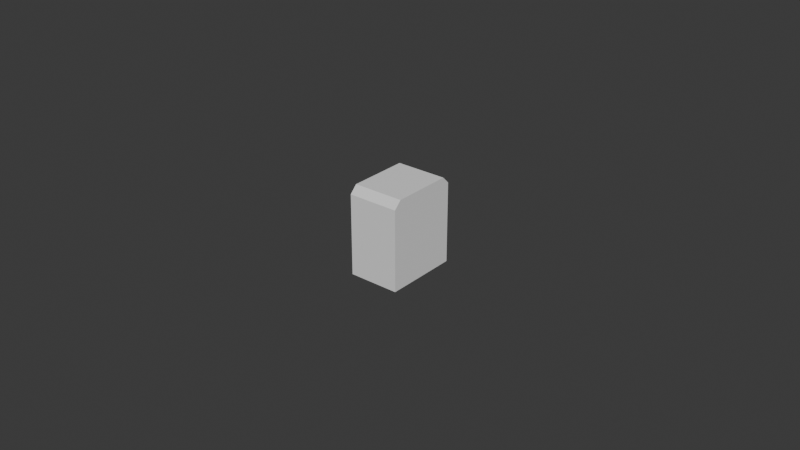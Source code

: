 # Source: UCX_TaskBoardCableWrapPostRight_002.blend  (saved by Blender 4.3.32; exported with 4.5.12 LTS)
import bpy
from mathutils import Matrix  # noqa: F401  (used for matrix-valued properties, if any)

bpy.ops.wm.read_factory_settings(use_empty=True)
scene = bpy.context.scene
scene.name = 'Scene'

# ---- collections
col_collection = bpy.data.collections.new('Collection'); scene.collection.children.link(col_collection)

# ---- world
world_world = bpy.data.worlds.new('World'); scene.world = world_world
world_world.use_nodes = True; world_world.node_tree.nodes.clear()
_N = world_world.node_tree.nodes; _L = world_world.node_tree.links
n0 = _N.new('ShaderNodeOutputWorld'); n0.name = 'World Output'; n0.location = (300, 300)
n1 = _N.new('ShaderNodeBackground'); n1.name = 'Background'; n1.location = (10, 300)
n1.inputs[0].default_value = (0.05088, 0.05088, 0.05088, 1.0)
_L.new(n1.outputs[0], n0.inputs[0])
n0.is_active_output = True
world_world.color = (0.05088, 0.05088, 0.05088)
world_world.sun_shadow_jitter_overblur = 0.0

# ---- meshes
me_ucx_taskboardcablewrappostright_002 = bpy.data.meshes.new('UCX_TaskBoardCableWrapPostRight_002')
me_ucx_taskboardcablewrappostright_002.from_pydata([(0.008192, 0.012, 0.01198), (0.008205, -0.012, -0.01409), (0.008205, 0.012, -0.01409), (0.008191, -0.009645, 0.01434), (0.008193, -0.012, 0.01198), (0.008191, 0.009646, 0.01434), (-0.008195, 0.012, -0.0141), (-0.008195, -0.012, -0.0141), (-0.008207, -0.012, 0.01194), (-0.008208, -0.009645, 0.0143), (-0.008208, 0.009645, 0.0143), (-0.008207, 0.012, 0.01194)], [], [(0, 1, 2), (1, 3, 4), (3, 0, 5), (1, 0, 3), (6, 1, 7), (6, 2, 1), (7, 4, 8), (7, 1, 4), (5, 9, 3), (5, 10, 9), (6, 10, 11), (10, 8, 9), (8, 6, 7), (10, 6, 8), (11, 5, 0), (11, 10, 5), (4, 9, 8), (4, 3, 9), (11, 2, 6), (11, 0, 2)])
me_ucx_taskboardcablewrappostright_002.update()

# ---- objects
ob_ucx_taskboardcablewrappostright_002 = bpy.data.objects.new('UCX_TaskBoardCableWrapPostRight_002', me_ucx_taskboardcablewrappostright_002)

# ---- transforms, parenting, visibility, modifiers, constraints
ob_ucx_taskboardcablewrappostright_002.location = (0.0, 0.0, 0.0)

# ---- collection membership
col_collection.objects.link(ob_ucx_taskboardcablewrappostright_002)

# ---- scene / render settings (as saved in the file)
scene.frame_start = 1; scene.frame_end = 250; scene.frame_set(1)
scene.render.engine = 'BLENDER_EEVEE_NEXT'
bpy.context.view_layer.update()

# ---- added for rendering (the .blend has no active camera and no usable light): camera, sun
cam_auto = bpy.data.cameras.new('AutoCamera')
cam_auto.lens = 50.0
cam_auto.sensor_width = 36.0
cam_auto.clip_end = 1000.0
ob_auto_camera = bpy.data.objects.new('AutoCamera', cam_auto)
scene.collection.objects.link(ob_auto_camera)
ob_auto_camera.location = (0.185043, -0.222054, 0.148154)
ob_auto_camera.rotation_euler = (1.09748, -7.21219e-08, 0.694738)
scene.camera = ob_auto_camera
light_auto_sun = bpy.data.lights.new('AutoSun', 'SUN')
light_auto_sun.energy = 3.0
light_auto_sun.angle = 0.0523599
ob_auto_sun = bpy.data.objects.new('AutoSun', light_auto_sun)
scene.collection.objects.link(ob_auto_sun)
ob_auto_sun.rotation_euler = (0.872665, 0.174533, 0.523599)
bpy.context.view_layer.update()
